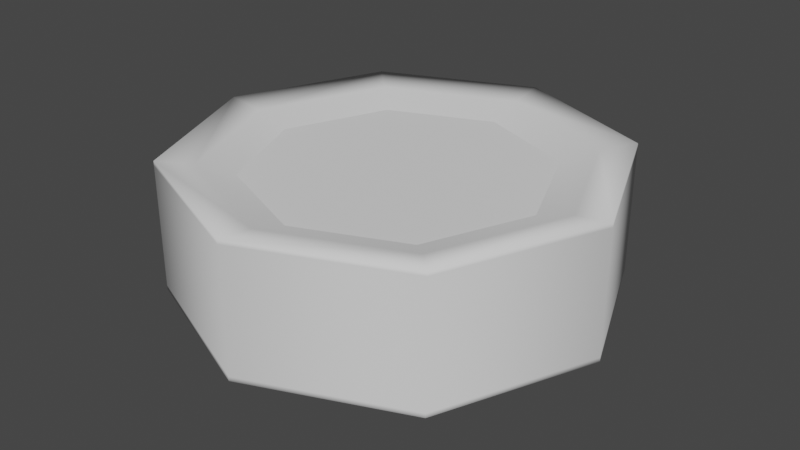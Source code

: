 # Source: Paper_Plates.blend  (saved by Blender 3.3.6; exported with 4.5.12 LTS)
import bpy
from mathutils import Matrix  # noqa: F401  (used for matrix-valued properties, if any)

bpy.ops.wm.read_factory_settings(use_empty=True)
scene = bpy.context.scene
scene.name = 'Scene'

# ---- collections
col_collection = bpy.data.collections.new('Collection'); scene.collection.children.link(col_collection)

# ---- world
world_world = bpy.data.worlds.new('World'); scene.world = world_world
world_world.use_nodes = True; world_world.node_tree.nodes.clear()
_N = world_world.node_tree.nodes; _L = world_world.node_tree.links
n0 = _N.new('ShaderNodeOutputWorld'); n0.name = 'World Output'; n0.location = (300, 300)
n1 = _N.new('ShaderNodeBackground'); n1.name = 'Background'; n1.location = (10, 300)
n1.inputs[0].default_value = (0.05088, 0.05088, 0.05088, 1.0)
_L.new(n1.outputs[0], n0.inputs[0])
n0.is_active_output = True
world_world.color = (0.05088, 0.05088, 0.05088)
world_world.use_sun_shadow = False
world_world.sun_shadow_jitter_overblur = 0.0

# ---- meshes
me_cylinder = bpy.data.meshes.new('Cylinder')
me_cylinder.from_pydata([(0.0, 0.6699, -0.375), (0.0, 0.6699, 0.225), (0.4737, 0.4737, -0.375), (0.4737, 0.4737, 0.225), (0.6699, 0.0, -0.375), (0.6699, 0.0, 0.225), (0.4737, -0.4737, -0.375), (0.4737, -0.4737, 0.225), (0.0, -0.6699, -0.375), (0.0, -0.6699, 0.225), (-0.4737, -0.4737, -0.375), (-0.4737, -0.4737, 0.225), (-0.6699, 0.0, -0.375), (-0.6699, 0.0, 0.225), (-0.4737, 0.4737, -0.375), (-0.4737, 0.4737, 0.225), (0.0, 1.0, -0.3), (0.7071, 0.7071, -0.3), (0.7071, 0.7071, 0.3), (0.0, 1.0, 0.3), (1.0, 0.0, -0.3), (1.0, 0.0, 0.3), (0.7071, -0.7071, -0.3), (0.7071, -0.7071, 0.3), (0.0, -1.0, -0.3), (0.0, -1.0, 0.3), (-0.7071, -0.7071, -0.3), (-0.7071, -0.7071, 0.3), (-1.0, 0.0, -0.3), (-1.0, 0.0, 0.3), (-0.7071, 0.7071, -0.3), (-0.7071, 0.7071, 0.3), (0.5923, 0.5923, -0.3225), (0.0, 0.8376, -0.3225), (0.8376, 0.0, -0.3225), (0.5923, -0.5923, -0.3225), (0.0, -0.8376, -0.3225), (-0.5923, -0.5923, -0.3225), (-0.8376, 0.0, -0.3225), (-0.5923, 0.5923, -0.3225), (0.0, 0.8376, 0.2775), (0.5923, 0.5923, 0.2775), (0.8376, 0.0, 0.2775), (0.5923, -0.5923, 0.2775), (0.0, -0.8376, 0.2775), (-0.5923, -0.5923, 0.2775), (-0.8376, 0.0, 0.2775), (-0.5923, 0.5923, 0.2775), (0.0, 1.0, -0.28), (0.0, 1.0, 0.28), (0.7071, 0.7071, 0.28), (0.7071, 0.7071, -0.28), (1.0, 0.0, 0.28), (1.0, 0.0, -0.28), (0.7071, -0.7071, 0.28), (0.7071, -0.7071, -0.28), (0.0, -1.0, 0.28), (0.0, -1.0, -0.28), (-0.7071, -0.7071, 0.28), (-0.7071, -0.7071, -0.28), (-1.0, 0.0, 0.28), (-1.0, 0.0, -0.28), (-0.7071, 0.7071, 0.28), (-0.7071, 0.7071, -0.28), (0.0, 0.6753, -0.375), (0.4775, 0.4775, -0.375), (0.4775, 0.4775, 0.225), (0.0, 0.6753, 0.225), (0.6753, 0.0, -0.375), (0.6753, 0.0, 0.225), (0.4775, -0.4775, -0.375), (0.4775, -0.4775, 0.225), (0.0, -0.6753, -0.375), (0.0, -0.6753, 0.225), (-0.4775, -0.4775, -0.375), (-0.4775, -0.4775, 0.225), (-0.6753, 0.0, -0.375), (-0.6753, 0.0, 0.225), (-0.4775, 0.4775, -0.375), (-0.4775, 0.4775, 0.225)], [], [(49, 19, 18, 50), (50, 18, 21, 52), (52, 21, 23, 54), (54, 23, 25, 56), (56, 25, 27, 58), (58, 27, 29, 60), (3, 1, 15, 13, 11, 9, 7, 5), (60, 29, 31, 62), (62, 31, 19, 49), (0, 2, 4, 6, 8, 10, 12, 14), (32, 33, 16, 17), (40, 41, 18, 19), (34, 32, 17, 20), (41, 42, 21, 18), (35, 34, 20, 22), (42, 43, 23, 21), (36, 35, 22, 24), (43, 44, 25, 23), (37, 36, 24, 26), (44, 45, 27, 25), (38, 37, 26, 28), (45, 46, 29, 27), (39, 38, 28, 30), (46, 47, 31, 29), (33, 39, 30, 16), (47, 40, 19, 31), (64, 78, 39, 33), (78, 76, 38, 39), (76, 74, 37, 38), (74, 72, 36, 37), (72, 70, 35, 36), (70, 68, 34, 35), (68, 65, 32, 34), (65, 64, 33, 32), (79, 67, 40, 47), (77, 79, 47, 46), (75, 77, 46, 45), (73, 75, 45, 44), (71, 73, 44, 43), (69, 71, 43, 42), (66, 69, 42, 41), (67, 66, 41, 40), (30, 63, 48, 16), (63, 62, 49, 48), (28, 61, 63, 30), (61, 60, 62, 63), (26, 59, 61, 28), (59, 58, 60, 61), (24, 57, 59, 26), (57, 56, 58, 59), (22, 55, 57, 24), (55, 54, 56, 57), (20, 53, 55, 22), (53, 52, 54, 55), (17, 51, 53, 20), (51, 50, 52, 53), (16, 48, 51, 17), (48, 49, 50, 51), (2, 0, 64, 65), (1, 3, 66, 67), (4, 2, 65, 68), (3, 5, 69, 66), (6, 4, 68, 70), (5, 7, 71, 69), (8, 6, 70, 72), (7, 9, 73, 71), (10, 8, 72, 74), (9, 11, 75, 73), (12, 10, 74, 76), (11, 13, 77, 75), (14, 12, 76, 78), (13, 15, 79, 77), (0, 14, 78, 64), (15, 1, 67, 79)])
me_cylinder.polygons.foreach_set('use_smooth', [True] * 74)
_uv = me_cylinder.uv_layers.new(name='UVMap')
_uv.uv.foreach_set('vector', [1.0, 0.8333, 1.0, 1.0, 0.875, 1.0, 0.875, 0.8333, 0.875, 0.8333, 0.875, 1.0, 0.75, 1.0, 0.75, 0.8333, 0.75, 0.8333, 0.75, 1.0, 0.625, 1.0, 0.625, 0.8333, 0.625, 0.8333, 0.625, 1.0, 0.5, 1.0, 0.5, 0.8333, 0.5, 0.8333, 0.5, 1.0, 0.375, 1.0, 0.375, 0.8333, 0.375, 0.8333, 0.375, 1.0, 0.25, 1.0, 0.25, 0.8333, 0.3637, 0.3637, 0.25, 0.4108, 0.1363, 0.3637, 0.08923, 0.25, 0.1363, 0.1363, 0.25, 0.08923, 0.3637, 0.1363, 0.4108, 0.25, 0.25, 0.8333, 0.25, 1.0, 0.125, 1.0, 0.125, 0.8333, 0.125, 0.8333, 0.125, 1.0, 0.0, 1.0, 0.0, 0.8333, 0.75, 0.4108, 0.8637, 0.3637, 0.9108, 0.25, 0.8637, 0.1363, 0.75, 0.08923, 0.6363, 0.1363, 0.5892, 0.25, 0.6363, 0.3637, 0.8922, 0.3922, 0.75, 0.451, 0.75, 0.49, 0.9197, 0.4197, 0.25, 0.451, 0.3922, 0.3922, 0.4197, 0.4197, 0.25, 0.49, 0.951, 0.25, 0.8922, 0.3922, 0.9197, 0.4197, 0.99, 0.25, 0.3922, 0.3922, 0.451, 0.25, 0.49, 0.25, 0.4197, 0.4197, 0.8922, 0.1078, 0.951, 0.25, 0.99, 0.25, 0.9197, 0.08029, 0.451, 0.25, 0.3922, 0.1078, 0.4197, 0.08029, 0.49, 0.25, 0.75, 0.04897, 0.8922, 0.1078, 0.9197, 0.08029, 0.75, 0.01, 0.3922, 0.1078, 0.25, 0.04897, 0.25, 0.01, 0.4197, 0.08029, 0.6078, 0.1078, 0.75, 0.04897, 0.75, 0.01, 0.5803, 0.08029, 0.25, 0.04897, 0.1078, 0.1078, 0.08029, 0.08029, 0.25, 0.01, 0.549, 0.25, 0.6078, 0.1078, 0.5803, 0.08029, 0.51, 0.25, 0.1078, 0.1078, 0.04897, 0.25, 0.01, 0.25, 0.08029, 0.08029, 0.6078, 0.3922, 0.549, 0.25, 0.51, 0.25, 0.5803, 0.4197, 0.04897, 0.25, 0.1078, 0.3922, 0.08029, 0.4197, 0.01, 0.25, 0.75, 0.451, 0.6078, 0.3922, 0.5803, 0.4197, 0.75, 0.49, 0.1078, 0.3922, 0.25, 0.451, 0.25, 0.49, 0.08029, 0.4197, 0.75, 0.4121, 0.6354, 0.3646, 0.6078, 0.3922, 0.75, 0.451, 0.6354, 0.3646, 0.5879, 0.25, 0.549, 0.25, 0.6078, 0.3922, 0.5879, 0.25, 0.6354, 0.1354, 0.6078, 0.1078, 0.549, 0.25, 0.6354, 0.1354, 0.75, 0.08793, 0.75, 0.04897, 0.6078, 0.1078, 0.75, 0.08793, 0.8646, 0.1354, 0.8922, 0.1078, 0.75, 0.04897, 0.8646, 0.1354, 0.9121, 0.25, 0.951, 0.25, 0.8922, 0.1078, 0.9121, 0.25, 0.8646, 0.3646, 0.8922, 0.3922, 0.951, 0.25, 0.8646, 0.3646, 0.75, 0.4121, 0.75, 0.451, 0.8922, 0.3922, 0.1354, 0.3646, 0.25, 0.4121, 0.25, 0.451, 0.1078, 0.3922, 0.08793, 0.25, 0.1354, 0.3646, 0.1078, 0.3922, 0.04897, 0.25, 0.1354, 0.1354, 0.08793, 0.25, 0.04897, 0.25, 0.1078, 0.1078, 0.25, 0.08793, 0.1354, 0.1354, 0.1078, 0.1078, 0.25, 0.04897, 0.3646, 0.1354, 0.25, 0.08793, 0.25, 0.04897, 0.3922, 0.1078, 0.4121, 0.25, 0.3646, 0.1354, 0.3922, 0.1078, 0.451, 0.25, 0.3646, 0.3646, 0.4121, 0.25, 0.451, 0.25, 0.3922, 0.3922, 0.25, 0.4121, 0.3646, 0.3646, 0.3922, 0.3922, 0.25, 0.451, 0.125, 0.5, 0.125, 0.6667, 0.0, 0.6667, 0.0, 0.5, 0.125, 0.6667, 0.125, 0.8333, 0.0, 0.8333, 0.0, 0.6667, 0.25, 0.5, 0.25, 0.6667, 0.125, 0.6667, 0.125, 0.5, 0.25, 0.6667, 0.25, 0.8333, 0.125, 0.8333, 0.125, 0.6667, 0.375, 0.5, 0.375, 0.6667, 0.25, 0.6667, 0.25, 0.5, 0.375, 0.6667, 0.375, 0.8333, 0.25, 0.8333, 0.25, 0.6667, 0.5, 0.5, 0.5, 0.6667, 0.375, 0.6667, 0.375, 0.5, 0.5, 0.6667, 0.5, 0.8333, 0.375, 0.8333, 0.375, 0.6667, 0.625, 0.5, 0.625, 0.6667, 0.5, 0.6667, 0.5, 0.5, 0.625, 0.6667, 0.625, 0.8333, 0.5, 0.8333, 0.5, 0.6667, 0.75, 0.5, 0.75, 0.6667, 0.625, 0.6667, 0.625, 0.5, 0.75, 0.6667, 0.75, 0.8333, 0.625, 0.8333, 0.625, 0.6667, 0.875, 0.5, 0.875, 0.6667, 0.75, 0.6667, 0.75, 0.5, 0.875, 0.6667, 0.875, 0.8333, 0.75, 0.8333, 0.75, 0.6667, 1.0, 0.5, 1.0, 0.6667, 0.875, 0.6667, 0.875, 0.5, 1.0, 0.6667, 1.0, 0.8333, 0.875, 0.8333, 0.875, 0.6667, 0.8637, 0.3637, 0.75, 0.4108, 0.75, 0.4121, 0.8646, 0.3646, 0.25, 0.4108, 0.3637, 0.3637, 0.3646, 0.3646, 0.25, 0.4121, 0.9108, 0.25, 0.8637, 0.3637, 0.8646, 0.3646, 0.9121, 0.25, 0.3637, 0.3637, 0.4108, 0.25, 0.4121, 0.25, 0.3646, 0.3646, 0.8637, 0.1363, 0.9108, 0.25, 0.9121, 0.25, 0.8646, 0.1354, 0.4108, 0.25, 0.3637, 0.1363, 0.3646, 0.1354, 0.4121, 0.25, 0.75, 0.08923, 0.8637, 0.1363, 0.8646, 0.1354, 0.75, 0.08793, 0.3637, 0.1363, 0.25, 0.08923, 0.25, 0.08793, 0.3646, 0.1354, 0.6363, 0.1363, 0.75, 0.08923, 0.75, 0.08793, 0.6354, 0.1354, 0.25, 0.08923, 0.1363, 0.1363, 0.1354, 0.1354, 0.25, 0.08793, 0.5892, 0.25, 0.6363, 0.1363, 0.6354, 0.1354, 0.5879, 0.25, 0.1363, 0.1363, 0.08923, 0.25, 0.08793, 0.25, 0.1354, 0.1354, 0.6363, 0.3637, 0.5892, 0.25, 0.5879, 0.25, 0.6354, 0.3646, 0.08923, 0.25, 0.1363, 0.3637, 0.1354, 0.3646, 0.08793, 0.25, 0.75, 0.4108, 0.6363, 0.3637, 0.6354, 0.3646, 0.75, 0.4121, 0.1363, 0.3637, 0.25, 0.4108, 0.25, 0.4121, 0.1354, 0.3646])
me_cylinder.update()

# ---- objects
ob_cylinder = bpy.data.objects.new('Cylinder', me_cylinder)

# ---- transforms, parenting, visibility, modifiers, constraints
ob_cylinder.location = (0.0, 0.0, 0.0)

# ---- collection membership
col_collection.objects.link(ob_cylinder)

# ---- scene / render settings (as saved in the file)
scene.frame_start = 1; scene.frame_end = 250; scene.frame_set(1)
scene.render.engine = 'BLENDER_EEVEE_NEXT'
scene.cycles.sampling_pattern = 'TABULATED_SOBOL'
scene.cycles.use_light_tree = False
scene.view_settings.view_transform = 'Filmic'
bpy.context.view_layer.update()

# ---- added for rendering (the .blend has no active camera and no usable light): camera, sun
cam_auto = bpy.data.cameras.new('AutoCamera')
cam_auto.lens = 50.0
cam_auto.sensor_width = 36.0
cam_auto.clip_end = 1000.0
ob_auto_camera = bpy.data.objects.new('AutoCamera', cam_auto)
scene.collection.objects.link(ob_auto_camera)
ob_auto_camera.location = (2.69042, -3.2285, 2.11484)
ob_auto_camera.rotation_euler = (1.09748, -7.21219e-08, 0.694738)
scene.camera = ob_auto_camera
light_auto_sun = bpy.data.lights.new('AutoSun', 'SUN')
light_auto_sun.energy = 3.0
light_auto_sun.angle = 0.0523599
ob_auto_sun = bpy.data.objects.new('AutoSun', light_auto_sun)
scene.collection.objects.link(ob_auto_sun)
ob_auto_sun.rotation_euler = (0.872665, 0.174533, 0.523599)
bpy.context.view_layer.update()
